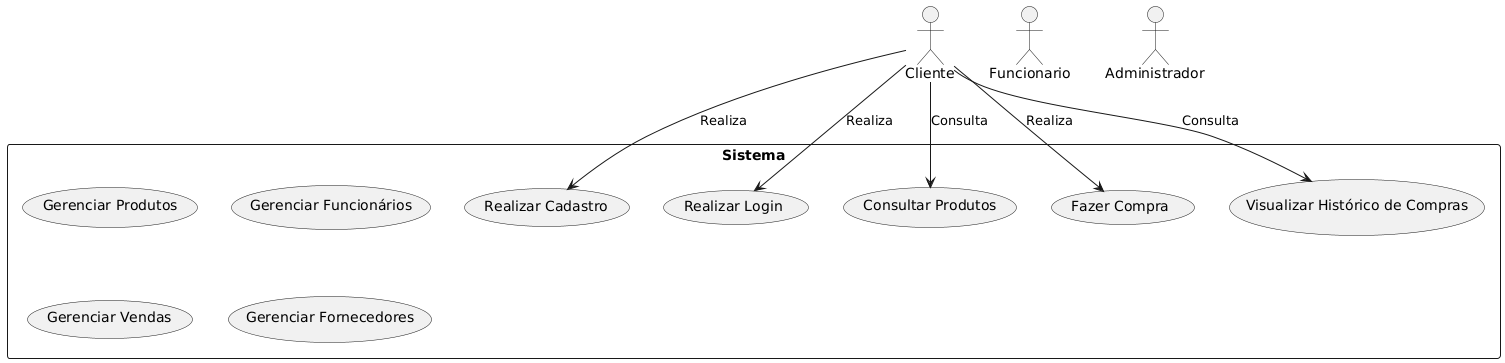

The diagram above was rendered by PlantUML. Its source (embedded in the PNG):
@startuml
actor Cliente
actor Funcionario
actor "Administrador" as Admin

rectangle Sistema {
  usecase "Realizar Cadastro" as UC1
  usecase "Realizar Login" as UC2
  usecase "Consultar Produtos" as UC3
  usecase "Fazer Compra" as UC4
  usecase "Visualizar Histórico de Compras" as UC5
  usecase "Gerenciar Produtos" as UC6
  usecase "Gerenciar Funcionários" as UC7
  usecase "Gerenciar Vendas" as UC8
  usecase "Gerenciar Fornecedores" as UC9
}

Cliente --> UC1 : Realiza
Cliente --> UC2 : Realiza
Cliente --> UC3 : Consulta
Cliente --> UC4 : Realiza
Cliente --> UC5 : Consulta
@enduml